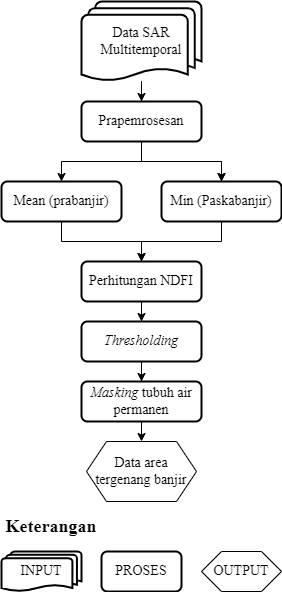

The diagram above was exported from draw.io. Its source (the exported page's mxGraphModel, read from the mxfile embedded in the PNG):
<mxGraphModel dx="1050" dy="522" grid="1" gridSize="10" guides="1" tooltips="1" connect="1" arrows="1" fold="1" page="1" pageScale="1" pageWidth="827" pageHeight="1169" math="0" shadow="0">
  <root>
    <mxCell id="WIyWlLk6GJQsqaUBKTNV-0" />
    <mxCell id="WIyWlLk6GJQsqaUBKTNV-1" parent="WIyWlLk6GJQsqaUBKTNV-0" />
    <mxCell id="c-16aDFoMnMnQYjLgytE-2" value="" style="edgeStyle=orthogonalEdgeStyle;rounded=0;orthogonalLoop=1;jettySize=auto;html=1;" parent="WIyWlLk6GJQsqaUBKTNV-1" source="c-16aDFoMnMnQYjLgytE-0" target="c-16aDFoMnMnQYjLgytE-1" edge="1">
      <mxGeometry relative="1" as="geometry" />
    </mxCell>
    <mxCell id="c-16aDFoMnMnQYjLgytE-0" value="&lt;font face=&quot;Times New Roman&quot;&gt;&lt;font style=&quot;font-size: 14px;&quot;&gt;Data SAR &lt;br&gt;Multitemporal&lt;/font&gt;&lt;br&gt;&lt;/font&gt;" style="strokeWidth=2;html=1;shape=mxgraph.flowchart.multi-document;whiteSpace=wrap;" parent="WIyWlLk6GJQsqaUBKTNV-1" vertex="1">
      <mxGeometry x="280" y="120" width="120" height="80" as="geometry" />
    </mxCell>
    <mxCell id="c-16aDFoMnMnQYjLgytE-18" value="" style="edgeStyle=orthogonalEdgeStyle;rounded=0;orthogonalLoop=1;jettySize=auto;html=1;" parent="WIyWlLk6GJQsqaUBKTNV-1" source="c-16aDFoMnMnQYjLgytE-1" target="c-16aDFoMnMnQYjLgytE-9" edge="1">
      <mxGeometry relative="1" as="geometry" />
    </mxCell>
    <mxCell id="c-16aDFoMnMnQYjLgytE-20" value="" style="edgeStyle=orthogonalEdgeStyle;rounded=0;orthogonalLoop=1;jettySize=auto;html=1;" parent="WIyWlLk6GJQsqaUBKTNV-1" source="c-16aDFoMnMnQYjLgytE-1" target="c-16aDFoMnMnQYjLgytE-9" edge="1">
      <mxGeometry relative="1" as="geometry" />
    </mxCell>
    <mxCell id="c-16aDFoMnMnQYjLgytE-21" style="edgeStyle=orthogonalEdgeStyle;rounded=0;orthogonalLoop=1;jettySize=auto;html=1;entryX=0.5;entryY=0;entryDx=0;entryDy=0;" parent="WIyWlLk6GJQsqaUBKTNV-1" source="c-16aDFoMnMnQYjLgytE-1" target="c-16aDFoMnMnQYjLgytE-8" edge="1">
      <mxGeometry relative="1" as="geometry" />
    </mxCell>
    <mxCell id="c-16aDFoMnMnQYjLgytE-1" value="&lt;font style=&quot;font-size: 14px;&quot; face=&quot;Times New Roman&quot;&gt;Prapemrosesan&lt;/font&gt;" style="rounded=1;whiteSpace=wrap;html=1;strokeWidth=2;" parent="WIyWlLk6GJQsqaUBKTNV-1" vertex="1">
      <mxGeometry x="280" y="220" width="120" height="40" as="geometry" />
    </mxCell>
    <mxCell id="c-16aDFoMnMnQYjLgytE-23" style="edgeStyle=orthogonalEdgeStyle;rounded=0;orthogonalLoop=1;jettySize=auto;html=1;entryX=0.5;entryY=0;entryDx=0;entryDy=0;" parent="WIyWlLk6GJQsqaUBKTNV-1" source="c-16aDFoMnMnQYjLgytE-8" target="c-16aDFoMnMnQYjLgytE-10" edge="1">
      <mxGeometry relative="1" as="geometry" />
    </mxCell>
    <mxCell id="c-16aDFoMnMnQYjLgytE-8" value="&lt;font style=&quot;font-size: 14px;&quot; face=&quot;Times New Roman&quot;&gt;Mean (prabanjir)&lt;/font&gt;" style="rounded=1;whiteSpace=wrap;html=1;strokeWidth=2;" parent="WIyWlLk6GJQsqaUBKTNV-1" vertex="1">
      <mxGeometry x="200" y="300" width="120" height="40" as="geometry" />
    </mxCell>
    <mxCell id="c-16aDFoMnMnQYjLgytE-22" style="edgeStyle=orthogonalEdgeStyle;rounded=0;orthogonalLoop=1;jettySize=auto;html=1;entryX=0.5;entryY=0;entryDx=0;entryDy=0;" parent="WIyWlLk6GJQsqaUBKTNV-1" source="c-16aDFoMnMnQYjLgytE-9" target="c-16aDFoMnMnQYjLgytE-10" edge="1">
      <mxGeometry relative="1" as="geometry" />
    </mxCell>
    <mxCell id="c-16aDFoMnMnQYjLgytE-9" value="&lt;font style=&quot;font-size: 14px;&quot; face=&quot;Times New Roman&quot;&gt;Min (Paskabanjir)&lt;/font&gt;" style="rounded=1;whiteSpace=wrap;html=1;strokeWidth=2;" parent="WIyWlLk6GJQsqaUBKTNV-1" vertex="1">
      <mxGeometry x="360" y="300" width="120" height="40" as="geometry" />
    </mxCell>
    <mxCell id="c-16aDFoMnMnQYjLgytE-24" value="" style="edgeStyle=orthogonalEdgeStyle;rounded=0;orthogonalLoop=1;jettySize=auto;html=1;" parent="WIyWlLk6GJQsqaUBKTNV-1" source="c-16aDFoMnMnQYjLgytE-10" target="c-16aDFoMnMnQYjLgytE-11" edge="1">
      <mxGeometry relative="1" as="geometry" />
    </mxCell>
    <mxCell id="c-16aDFoMnMnQYjLgytE-10" value="&lt;font face=&quot;Times New Roman&quot;&gt;&lt;font style=&quot;font-size: 14px;&quot;&gt;Perhitungan NDFI&lt;/font&gt;&lt;br&gt;&lt;/font&gt;" style="rounded=1;whiteSpace=wrap;html=1;strokeWidth=2;" parent="WIyWlLk6GJQsqaUBKTNV-1" vertex="1">
      <mxGeometry x="280" y="380" width="120" height="40" as="geometry" />
    </mxCell>
    <mxCell id="c-16aDFoMnMnQYjLgytE-26" value="" style="edgeStyle=orthogonalEdgeStyle;rounded=0;orthogonalLoop=1;jettySize=auto;html=1;" parent="WIyWlLk6GJQsqaUBKTNV-1" source="c-16aDFoMnMnQYjLgytE-11" target="c-16aDFoMnMnQYjLgytE-12" edge="1">
      <mxGeometry relative="1" as="geometry" />
    </mxCell>
    <mxCell id="c-16aDFoMnMnQYjLgytE-11" value="&lt;font face=&quot;Times New Roman&quot;&gt;&lt;i&gt;&lt;font style=&quot;font-size: 14px;&quot;&gt;Thresholding&lt;/font&gt;&lt;/i&gt;&lt;br&gt;&lt;/font&gt;" style="rounded=1;whiteSpace=wrap;html=1;strokeWidth=2;" parent="WIyWlLk6GJQsqaUBKTNV-1" vertex="1">
      <mxGeometry x="280" y="440" width="120" height="40" as="geometry" />
    </mxCell>
    <mxCell id="c-16aDFoMnMnQYjLgytE-25" value="" style="edgeStyle=orthogonalEdgeStyle;rounded=0;orthogonalLoop=1;jettySize=auto;html=1;" parent="WIyWlLk6GJQsqaUBKTNV-1" source="c-16aDFoMnMnQYjLgytE-12" edge="1">
      <mxGeometry relative="1" as="geometry">
        <mxPoint x="340" y="560" as="targetPoint" />
      </mxGeometry>
    </mxCell>
    <mxCell id="c-16aDFoMnMnQYjLgytE-12" value="&lt;font face=&quot;Times New Roman&quot;&gt;&lt;font style=&quot;font-size: 14px;&quot;&gt;&lt;i&gt;Masking&lt;/i&gt;&amp;nbsp;tubuh air permanen&lt;/font&gt;&lt;br&gt;&lt;/font&gt;" style="rounded=1;whiteSpace=wrap;html=1;strokeWidth=2;" parent="WIyWlLk6GJQsqaUBKTNV-1" vertex="1">
      <mxGeometry x="280" y="500" width="120" height="40" as="geometry" />
    </mxCell>
    <mxCell id="c-16aDFoMnMnQYjLgytE-16" value="&lt;font style=&quot;font-size: 14px;&quot; face=&quot;Times New Roman&quot;&gt;Data area tergenang banjir&lt;/font&gt;" style="shape=hexagon;perimeter=hexagonPerimeter2;whiteSpace=wrap;html=1;fixedSize=1;strokeColor=default;" parent="WIyWlLk6GJQsqaUBKTNV-1" vertex="1">
      <mxGeometry x="285" y="560" width="110" height="60" as="geometry" />
    </mxCell>
    <mxCell id="c-16aDFoMnMnQYjLgytE-34" value="" style="group" parent="WIyWlLk6GJQsqaUBKTNV-1" vertex="1" connectable="0">
      <mxGeometry x="200" y="630" width="280" height="80" as="geometry" />
    </mxCell>
    <mxCell id="c-16aDFoMnMnQYjLgytE-32" value="" style="group" parent="c-16aDFoMnMnQYjLgytE-34" vertex="1" connectable="0">
      <mxGeometry y="40" width="280" height="40" as="geometry" />
    </mxCell>
    <mxCell id="c-16aDFoMnMnQYjLgytE-28" value="&lt;font face=&quot;Times New Roman&quot;&gt;&lt;font style=&quot;font-size: 14px;&quot;&gt;INPUT&lt;/font&gt;&lt;br&gt;&lt;/font&gt;" style="strokeWidth=2;html=1;shape=mxgraph.flowchart.multi-document;whiteSpace=wrap;" parent="c-16aDFoMnMnQYjLgytE-32" vertex="1">
      <mxGeometry width="80" height="40" as="geometry" />
    </mxCell>
    <mxCell id="c-16aDFoMnMnQYjLgytE-29" value="&lt;font face=&quot;Times New Roman&quot;&gt;&lt;font style=&quot;font-size: 14px;&quot;&gt;PROSES&lt;/font&gt;&lt;br&gt;&lt;/font&gt;" style="rounded=1;whiteSpace=wrap;html=1;strokeWidth=2;" parent="c-16aDFoMnMnQYjLgytE-32" vertex="1">
      <mxGeometry x="100" width="80" height="40" as="geometry" />
    </mxCell>
    <mxCell id="c-16aDFoMnMnQYjLgytE-31" value="&lt;font style=&quot;font-size: 14px;&quot; face=&quot;Times New Roman&quot;&gt;OUTPUT&lt;/font&gt;" style="shape=hexagon;perimeter=hexagonPerimeter2;whiteSpace=wrap;html=1;fixedSize=1;" parent="c-16aDFoMnMnQYjLgytE-32" vertex="1">
      <mxGeometry x="200" width="80" height="40" as="geometry" />
    </mxCell>
    <mxCell id="c-16aDFoMnMnQYjLgytE-33" value="&lt;b&gt;&lt;font style=&quot;font-size: 18px;&quot; face=&quot;Times New Roman&quot;&gt;Keterangan&lt;/font&gt;&lt;/b&gt;" style="text;html=1;align=center;verticalAlign=middle;whiteSpace=wrap;rounded=0;" parent="c-16aDFoMnMnQYjLgytE-34" vertex="1">
      <mxGeometry x="20" width="60" height="30" as="geometry" />
    </mxCell>
  </root>
</mxGraphModel>